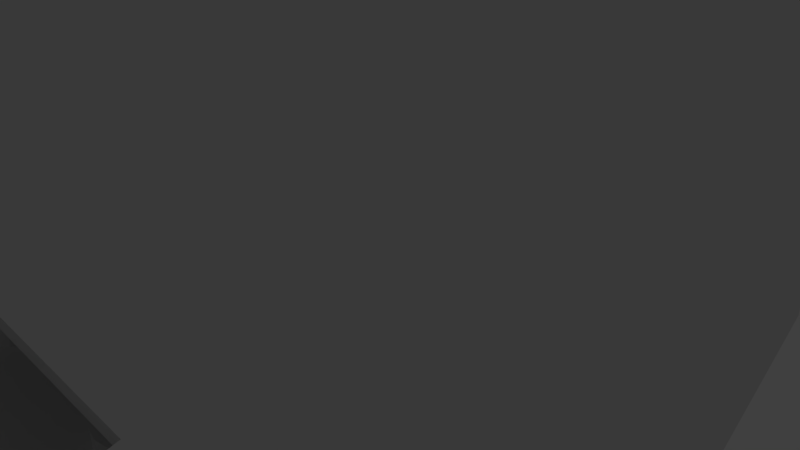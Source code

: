 # Source: body.blend  (saved by Blender 2.79.0; exported with 4.5.12 LTS)
import bpy
from mathutils import Matrix  # noqa: F401  (used for matrix-valued properties, if any)

bpy.ops.wm.read_factory_settings(use_empty=True)
scene = bpy.context.scene
scene.name = 'Scene'

# ---- collections
col_collection_1 = bpy.data.collections.new('Collection 1'); scene.collection.children.link(col_collection_1)
col_collection_1.hide_render = True
col_collection_1.hide_viewport = True
col_collection_2 = bpy.data.collections.new('Collection 2'); scene.collection.children.link(col_collection_2)
col_collection_4 = bpy.data.collections.new('Collection 4'); scene.collection.children.link(col_collection_4)
col_collection_4.hide_render = True
col_collection_4.hide_viewport = True
col_collection_5 = bpy.data.collections.new('Collection 5'); scene.collection.children.link(col_collection_5)
col_collection_5.hide_render = True
col_collection_5.hide_viewport = True
col_collection_11 = bpy.data.collections.new('Collection 11'); scene.collection.children.link(col_collection_11)
col_collection_11.hide_render = True
col_collection_11.hide_viewport = True
col_collection_12 = bpy.data.collections.new('Collection 12'); scene.collection.children.link(col_collection_12)
col_collection_12.hide_render = True
col_collection_12.hide_viewport = True

# ---- materials (node trees are filled in below, after node groups)
mat_material = bpy.data.materials.new('Material')
mat_material.alpha_threshold = 0.0
mat_material.use_transparent_shadow = False
mat_material.roughness = 0.5
mat_material.line_color = (0.0, 0.0, 0.0, 1.0)

# ---- material node trees

# ---- world
world_world = bpy.data.worlds.new('World'); scene.world = world_world
world_world.color = (0.05088, 0.05088, 0.05088)
world_world.use_sun_shadow = False
world_world.sun_shadow_jitter_overblur = 0.0
world_world.cycles.sampling_method = 'MANUAL'

# ---- cameras
cam_camera = bpy.data.cameras.new('Camera')
cam_camera.clip_end = 100.0
cam_camera.lens = 35.0
cam_camera.sensor_width = 32.0
cam_camera.sensor_height = 18.0
cam_camera.ortho_scale = 7.314
cam_camera.dof.focus_distance = 0.0
cam_camera.dof.aperture_fstop = 128.0

# ---- lights
light_lamp = bpy.data.lights.new('Lamp', 'POINT')
light_lamp.transmission_factor = 0.0
light_lamp.cutoff_distance = 30.0
light_lamp.energy = 100.0
light_lamp.shadow_buffer_clip_start = 1.001
light_lamp.shadow_soft_size = 0.1
light_lamp.shadow_maximum_resolution = 0.006
light_lamp.use_absolute_resolution = True

# ---- meshes
me_cylinder_003 = bpy.data.meshes.new('Cylinder.003')
me_cylinder_003.from_pydata([(4.6, -2.9, -0.3), (4.6, -3.0, -0.3), (4.677, -2.915, -0.3), (4.638, -3.008, -0.3), (4.741, -2.959, -0.3), (4.671, -3.029, -0.3), (4.785, -3.023, -0.3), (4.692, -3.062, -0.3), (4.8, -3.1, -0.3), (4.7, -3.1, -0.3), (4.785, -3.177, -0.3), (4.692, -3.138, -0.3), (4.741, -3.241, -0.3), (4.671, -3.171, -0.3), (4.677, -3.285, -0.3), (4.638, -3.192, -0.3), (4.6, -3.3, -0.3), (4.6, -3.2, -0.3), (4.523, -3.285, -0.3), (4.562, -3.192, -0.3), (4.459, -3.241, -0.3), (4.529, -3.171, -0.3), (4.415, -3.177, -0.3), (4.508, -3.138, -0.3), (4.4, -3.1, -0.3), (4.5, -3.1, -0.3), (4.415, -3.023, -0.3), (4.508, -3.062, -0.3), (4.459, -2.959, -0.3), (4.529, -3.029, -0.3), (4.523, -2.915, -0.3), (4.562, -3.008, -0.3), (4.6, -3.0, 0.7), (4.638, -3.008, 0.7), (4.671, -3.029, 0.7), (4.692, -3.062, 0.7), (4.7, -3.1, 0.7), (4.692, -3.138, 0.7), (4.671, -3.171, 0.7), (4.638, -3.192, 0.7), (4.6, -3.2, 0.7), (4.562, -3.192, 0.7), (4.529, -3.171, 0.7), (4.508, -3.138, 0.7), (4.5, -3.1, 0.7), (4.508, -3.062, 0.7), (4.529, -3.029, 0.7), (4.562, -3.008, 0.7), (4.6, -2.9, -0.8), (4.677, -2.915, -0.8), (4.741, -2.959, -0.8), (4.785, -3.023, -0.8), (4.8, -3.1, -0.8), (4.785, -3.177, -0.8), (4.741, -3.241, -0.8), (4.677, -3.285, -0.8), (4.6, -3.3, -0.8), (4.523, -3.285, -0.8), (4.459, -3.241, -0.8), (4.415, -3.177, -0.8), (4.4, -3.1, -0.8), (4.415, -3.023, -0.8), (4.459, -2.959, -0.8), (4.523, -2.915, -0.8), (-4.6, -2.9, -0.3), (-4.6, -3.0, -0.3), (-4.523, -2.915, -0.3), (-4.562, -3.008, -0.3), (-4.459, -2.959, -0.3), (-4.529, -3.029, -0.3), (-4.415, -3.023, -0.3), (-4.508, -3.062, -0.3), (-4.4, -3.1, -0.3), (-4.5, -3.1, -0.3), (-4.415, -3.177, -0.3), (-4.508, -3.138, -0.3), (-4.459, -3.241, -0.3), (-4.529, -3.171, -0.3), (-4.523, -3.285, -0.3), (-4.562, -3.192, -0.3), (-4.6, -3.3, -0.3), (-4.6, -3.2, -0.3), (-4.677, -3.285, -0.3), (-4.638, -3.192, -0.3), (-4.741, -3.241, -0.3), (-4.671, -3.171, -0.3), (-4.785, -3.177, -0.3), (-4.692, -3.138, -0.3), (-4.8, -3.1, -0.3), (-4.7, -3.1, -0.3), (-4.785, -3.023, -0.3), (-4.692, -3.062, -0.3), (-4.741, -2.959, -0.3), (-4.671, -3.029, -0.3), (-4.677, -2.915, -0.3), (-4.638, -3.008, -0.3), (-4.6, -3.0, 0.7), (-4.562, -3.008, 0.7), (-4.529, -3.029, 0.7), (-4.508, -3.062, 0.7), (-4.5, -3.1, 0.7), (-4.508, -3.138, 0.7), (-4.529, -3.171, 0.7), (-4.562, -3.192, 0.7), (-4.6, -3.2, 0.7), (-4.638, -3.192, 0.7), (-4.671, -3.171, 0.7), (-4.692, -3.138, 0.7), (-4.7, -3.1, 0.7), (-4.692, -3.062, 0.7), (-4.671, -3.029, 0.7), (-4.638, -3.008, 0.7), (-4.6, -2.9, -0.8), (-4.523, -2.915, -0.8), (-4.459, -2.959, -0.8), (-4.415, -3.023, -0.8), (-4.4, -3.1, -0.8), (-4.415, -3.177, -0.8), (-4.459, -3.241, -0.8), (-4.523, -3.285, -0.8), (-4.6, -3.3, -0.8), (-4.677, -3.285, -0.8), (-4.741, -3.241, -0.8), (-4.785, -3.177, -0.8), (-4.8, -3.1, -0.8), (-4.785, -3.023, -0.8), (-4.741, -2.959, -0.8), (-4.677, -2.915, -0.8)], [], [(0, 1, 3, 2), (2, 3, 5, 4), (4, 5, 7, 6), (6, 7, 9, 8), (8, 9, 11, 10), (10, 11, 13, 12), (12, 13, 15, 14), (14, 15, 17, 16), (16, 17, 19, 18), (18, 19, 21, 20), (20, 21, 23, 22), (22, 23, 25, 24), (24, 25, 27, 26), (26, 27, 29, 28), (29, 27, 45, 46), (28, 29, 31, 30), (30, 31, 1, 0), (4, 6, 51, 50), (33, 32, 47, 46, 45, 44, 43, 42, 41, 40, 39, 38, 37, 36, 35, 34), (5, 3, 33, 34), (15, 13, 38, 39), (25, 23, 43, 44), (11, 9, 36, 37), (21, 19, 41, 42), (31, 29, 46, 47), (7, 5, 34, 35), (17, 15, 39, 40), (3, 1, 32, 33), (27, 25, 44, 45), (13, 11, 37, 38), (23, 21, 42, 43), (1, 31, 47, 32), (9, 7, 35, 36), (19, 17, 40, 41), (48, 49, 50, 51, 52, 53, 54, 55, 56, 57, 58, 59, 60, 61, 62, 63), (14, 16, 56, 55), (0, 2, 49, 48), (24, 26, 61, 60), (10, 12, 54, 53), (20, 22, 59, 58), (30, 0, 48, 63), (6, 8, 52, 51), (16, 18, 57, 56), (26, 28, 62, 61), (2, 4, 50, 49), (12, 14, 55, 54), (22, 24, 60, 59), (8, 10, 53, 52), (18, 20, 58, 57), (28, 30, 63, 62), (64, 65, 67, 66), (66, 67, 69, 68), (68, 69, 71, 70), (70, 71, 73, 72), (72, 73, 75, 74), (74, 75, 77, 76), (76, 77, 79, 78), (78, 79, 81, 80), (80, 81, 83, 82), (82, 83, 85, 84), (84, 85, 87, 86), (86, 87, 89, 88), (88, 89, 91, 90), (90, 91, 93, 92), (93, 91, 109, 110), (92, 93, 95, 94), (94, 95, 65, 64), (68, 70, 115, 114), (97, 96, 111, 110, 109, 108, 107, 106, 105, 104, 103, 102, 101, 100, 99, 98), (69, 67, 97, 98), (79, 77, 102, 103), (89, 87, 107, 108), (75, 73, 100, 101), (85, 83, 105, 106), (95, 93, 110, 111), (71, 69, 98, 99), (81, 79, 103, 104), (67, 65, 96, 97), (91, 89, 108, 109), (77, 75, 101, 102), (87, 85, 106, 107), (65, 95, 111, 96), (73, 71, 99, 100), (83, 81, 104, 105), (112, 113, 114, 115, 116, 117, 118, 119, 120, 121, 122, 123, 124, 125, 126, 127), (78, 80, 120, 119), (64, 66, 113, 112), (88, 90, 125, 124), (74, 76, 118, 117), (84, 86, 123, 122), (94, 64, 112, 127), (70, 72, 116, 115), (80, 82, 121, 120), (90, 92, 126, 125), (66, 68, 114, 113), (76, 78, 119, 118), (86, 88, 124, 123), (72, 74, 117, 116), (82, 84, 122, 121), (92, 94, 127, 126)])
me_cylinder_003.use_remesh_preserve_volume = False
me_cylinder_003.use_remesh_preserve_attributes = False
me_cylinder_003.use_mirror_vertex_groups = False
me_cylinder_003.update()
me_cylinder_001 = bpy.data.meshes.new('Cylinder.001')
me_cylinder_001.from_pydata([(-2.4, 1.8, -0.4), (-2.4, 1.8, -0.05), (-2.209, 1.8, -0.4), (-2.209, 1.8, -0.05), (-2.1, 1.8, -0.4), (-2.1, 1.8, -0.05), (-2.1, 1.691, -0.4), (-2.1, 1.691, -0.05), (-2.1, 1.5, -0.4), (-2.1, 1.5, -0.05), (-2.1, 1.309, -0.4), (-2.1, 1.309, -0.05), (-2.1, 1.146, -0.4), (-2.1, 1.146, -0.05), (-2.209, 1.038, -0.4), (-2.209, 1.038, -0.05), (-2.4, 1.0, -0.4), (-2.4, 1.0, -0.05), (-2.591, 1.038, -0.4), (-2.591, 1.038, -0.05), (-2.754, 1.146, -0.4), (-2.754, 1.146, -0.05), (-2.862, 1.309, -0.4), (-2.862, 1.309, -0.05), (-2.9, 1.5, -0.4), (-2.9, 1.5, -0.05), (-2.862, 1.691, -0.4), (-2.862, 1.691, -0.05), (-2.754, 1.8, -0.4), (-2.754, 1.8, -0.05), (-2.591, 1.8, -0.4), (-2.591, 1.8, -0.05), (2.4, 2.0, -0.4), (2.4, 2.0, -0.05), (2.591, 1.962, -0.4), (2.591, 1.962, -0.05), (2.754, 1.854, -0.4), (2.754, 1.854, -0.05), (2.862, 1.691, -0.4), (2.862, 1.691, -0.05), (2.9, 1.5, -0.4), (2.9, 1.5, -0.05), (2.862, 1.309, -0.4), (2.862, 1.309, -0.05), (2.754, 1.2, -0.4), (2.754, 1.2, -0.05), (2.591, 1.2, -0.4), (2.591, 1.2, -0.05), (2.4, 1.2, -0.4), (2.4, 1.2, -0.05), (2.209, 1.2, -0.4), (2.209, 1.2, -0.05), (2.1, 1.2, -0.4), (2.1, 1.2, -0.05), (2.1, 1.309, -0.4), (2.1, 1.309, -0.05), (2.1, 1.5, -0.4), (2.1, 1.5, -0.05), (2.1, 1.691, -0.4), (2.1, 1.691, -0.05), (2.1, 1.854, -0.4), (2.1, 1.854, -0.05), (2.209, 1.962, -0.4), (2.209, 1.962, -0.05), (0.9, -3.2, -0.4), (0.9, -3.2, -0.05), (1.091, -3.238, -0.4), (1.091, -3.238, -0.05), (1.2, -3.346, -0.4), (1.2, -3.346, -0.05), (1.2, -3.509, -0.4), (1.2, -3.509, -0.05), (1.2, -3.7, -0.4), (1.2, -3.7, -0.05), (1.2, -3.891, -0.4), (1.2, -3.891, -0.05), (1.2, -4.054, -0.4), (1.2, -4.054, -0.05), (1.091, -4.162, -0.4), (1.091, -4.162, -0.05), (0.9, -4.2, -0.4), (0.9, -4.2, -0.05), (0.7087, -4.162, -0.4), (0.7087, -4.162, -0.05), (0.6, -4.054, -0.4), (0.6, -4.054, -0.05), (0.6, -3.891, -0.4), (0.6, -3.891, -0.05), (0.6, -3.7, -0.4), (0.6, -3.7, -0.05), (0.6, -3.509, -0.4), (0.6, -3.509, -0.05), (0.6, -3.346, -0.4), (0.6, -3.346, -0.05), (0.7087, -3.238, -0.4), (0.7087, -3.238, -0.05), (-1.9, -3.4, -0.4), (-1.9, -3.4, -0.05), (-1.709, -3.4, -0.4), (-1.709, -3.4, -0.05), (-1.546, -3.4, -0.4), (-1.546, -3.4, -0.05), (-1.438, -3.509, -0.4), (-1.438, -3.509, -0.05), (-1.4, -3.7, -0.4), (-1.4, -3.7, -0.05), (-1.438, -3.891, -0.4), (-1.438, -3.891, -0.05), (-1.546, -4.054, -0.4), (-1.546, -4.054, -0.05), (-1.709, -4.162, -0.4), (-1.709, -4.162, -0.05), (-1.9, -4.2, -0.4), (-1.9, -4.2, -0.05), (-2.091, -4.162, -0.4), (-2.091, -4.162, -0.05), (-2.2, -4.054, -0.4), (-2.2, -4.054, -0.05), (-2.2, -3.891, -0.4), (-2.2, -3.891, -0.05), (-2.2, -3.7, -0.4), (-2.2, -3.7, -0.05), (-2.2, -3.509, -0.4), (-2.2, -3.509, -0.05), (-2.2, -3.4, -0.4), (-2.2, -3.4, -0.05), (-2.091, -3.4, -0.4), (-2.091, -3.4, -0.05)], [], [(0, 1, 3, 2), (2, 3, 5, 4), (4, 5, 7, 6), (6, 7, 9, 8), (8, 9, 11, 10), (10, 11, 13, 12), (12, 13, 15, 14), (14, 15, 17, 16), (16, 17, 19, 18), (18, 19, 21, 20), (20, 21, 23, 22), (22, 23, 25, 24), (24, 25, 27, 26), (26, 27, 29, 28), (3, 1, 31, 29, 27, 25, 23, 21, 19, 17, 15, 13, 11, 9, 7, 5), (28, 29, 31, 30), (30, 31, 1, 0), (0, 2, 4, 6, 8, 10, 12, 14, 16, 18, 20, 22, 24, 26, 28, 30), (32, 33, 35, 34), (34, 35, 37, 36), (36, 37, 39, 38), (38, 39, 41, 40), (40, 41, 43, 42), (42, 43, 45, 44), (44, 45, 47, 46), (46, 47, 49, 48), (48, 49, 51, 50), (50, 51, 53, 52), (52, 53, 55, 54), (54, 55, 57, 56), (56, 57, 59, 58), (58, 59, 61, 60), (35, 33, 63, 61, 59, 57, 55, 53, 51, 49, 47, 45, 43, 41, 39, 37), (60, 61, 63, 62), (62, 63, 33, 32), (32, 34, 36, 38, 40, 42, 44, 46, 48, 50, 52, 54, 56, 58, 60, 62), (64, 65, 67, 66), (66, 67, 69, 68), (68, 69, 71, 70), (70, 71, 73, 72), (72, 73, 75, 74), (74, 75, 77, 76), (76, 77, 79, 78), (78, 79, 81, 80), (80, 81, 83, 82), (82, 83, 85, 84), (84, 85, 87, 86), (86, 87, 89, 88), (88, 89, 91, 90), (90, 91, 93, 92), (67, 65, 95, 93, 91, 89, 87, 85, 83, 81, 79, 77, 75, 73, 71, 69), (92, 93, 95, 94), (94, 95, 65, 64), (64, 66, 68, 70, 72, 74, 76, 78, 80, 82, 84, 86, 88, 90, 92, 94), (96, 97, 99, 98), (98, 99, 101, 100), (100, 101, 103, 102), (102, 103, 105, 104), (104, 105, 107, 106), (106, 107, 109, 108), (108, 109, 111, 110), (110, 111, 113, 112), (112, 113, 115, 114), (114, 115, 117, 116), (116, 117, 119, 118), (118, 119, 121, 120), (120, 121, 123, 122), (122, 123, 125, 124), (99, 97, 127, 125, 123, 121, 119, 117, 115, 113, 111, 109, 107, 105, 103, 101), (124, 125, 127, 126), (126, 127, 97, 96), (96, 98, 100, 102, 104, 106, 108, 110, 112, 114, 116, 118, 120, 122, 124, 126)])
me_cylinder_001.use_remesh_preserve_volume = False
me_cylinder_001.use_remesh_preserve_attributes = False
me_cylinder_001.use_mirror_vertex_groups = False
me_cylinder_001.update()
me_cylinder = bpy.data.meshes.new('Cylinder')
me_cylinder.from_pydata([(4.7, -0.05, 3.1), (4.7, -0.5, 3.1), (4.853, -0.05, 3.07), (4.853, -0.5, 3.07), (4.983, -0.05, 2.983), (4.983, -0.5, 2.983), (5.07, -0.05, 2.853), (5.07, -0.5, 2.853), (5.1, -0.05, 2.7), (5.1, -0.5, 2.7), (5.07, -0.05, 2.547), (5.07, -0.5, 2.547), (4.983, -0.05, 2.417), (4.983, -0.5, 2.417), (4.853, -0.05, 2.33), (4.853, -0.5, 2.33), (4.7, -0.05, 2.3), (4.7, -0.5, 2.3), (4.547, -0.05, 2.33), (4.547, -0.5, 2.33), (4.417, -0.05, 2.417), (4.417, -0.5, 2.417), (4.33, -0.05, 2.547), (4.33, -0.5, 2.547), (4.3, -0.05, 2.7), (4.3, -0.5, 2.7), (4.33, -0.05, 2.853), (4.33, -0.5, 2.853), (4.417, -0.05, 2.983), (4.417, -0.5, 2.983), (4.547, -0.05, 3.07), (4.547, -0.5, 3.07), (-4.853, -0.5, 3.07), (-4.853, -0.05, 3.07), (-4.983, -0.5, 2.983), (-4.983, -0.05, 2.983), (-5.07, -0.5, 2.853), (-5.07, -0.05, 2.853), (-5.1, -0.5, 2.7), (-5.1, -0.05, 2.7), (-5.07, -0.5, 2.547), (-5.07, -0.05, 2.547), (-4.983, -0.5, 2.417), (-4.983, -0.05, 2.417), (-4.853, -0.5, 2.33), (-4.853, -0.05, 2.33), (-4.7, -0.5, 2.3), (-4.7, -0.05, 2.3), (-4.547, -0.5, 2.33), (-4.547, -0.05, 2.33), (-4.417, -0.5, 2.417), (-4.417, -0.05, 2.417), (-4.33, -0.5, 2.547), (-4.33, -0.05, 2.547), (-4.3, -0.5, 2.7), (-4.3, -0.05, 2.7), (-4.33, -0.5, 2.853), (-4.33, -0.05, 2.853), (-4.417, -0.5, 2.983), (-4.417, -0.05, 2.983), (-4.547, -0.5, 3.07), (-4.547, -0.05, 3.07), (-4.7, -0.5, 3.1), (-4.7, -0.05, 3.1), (-4.7, -0.05, -2.3), (-4.7, -0.5, -2.3), (-4.547, -0.05, -2.33), (-4.547, -0.5, -2.33), (-4.417, -0.05, -2.417), (-4.417, -0.5, -2.417), (-4.33, -0.05, -2.547), (-4.33, -0.5, -2.547), (-4.3, -0.05, -2.7), (-4.3, -0.5, -2.7), (-4.33, -0.05, -2.853), (-4.33, -0.5, -2.853), (-4.417, -0.05, -2.983), (-4.417, -0.5, -2.983), (-4.547, -0.05, -3.07), (-4.547, -0.5, -3.07), (-4.7, -0.05, -3.1), (-4.7, -0.5, -3.1), (-4.853, -0.05, -3.07), (-4.853, -0.5, -3.07), (-4.983, -0.05, -2.983), (-4.983, -0.5, -2.983), (-5.07, -0.05, -2.853), (-5.07, -0.5, -2.853), (-5.1, -0.05, -2.7), (-5.1, -0.5, -2.7), (-5.07, -0.05, -2.547), (-5.07, -0.5, -2.547), (-4.983, -0.05, -2.417), (-4.983, -0.5, -2.417), (-4.853, -0.05, -2.33), (-4.853, -0.5, -2.33), (4.547, -0.5, -2.33), (4.547, -0.05, -2.33), (4.417, -0.5, -2.417), (4.417, -0.05, -2.417), (4.33, -0.5, -2.547), (4.33, -0.05, -2.547), (4.3, -0.5, -2.7), (4.3, -0.05, -2.7), (4.33, -0.5, -2.853), (4.33, -0.05, -2.853), (4.417, -0.5, -2.983), (4.417, -0.05, -2.983), (4.547, -0.5, -3.07), (4.547, -0.05, -3.07), (4.7, -0.5, -3.1), (4.7, -0.05, -3.1), (4.853, -0.5, -3.07), (4.853, -0.05, -3.07), (4.983, -0.5, -2.983), (4.983, -0.05, -2.983), (5.07, -0.5, -2.853), (5.07, -0.05, -2.853), (5.1, -0.5, -2.7), (5.1, -0.05, -2.7), (5.07, -0.5, -2.547), (5.07, -0.05, -2.547), (4.983, -0.5, -2.417), (4.983, -0.05, -2.417), (4.853, -0.5, -2.33), (4.853, -0.05, -2.33), (4.7, -0.5, -2.3), (4.7, -0.05, -2.3)], [], [(28, 29, 31, 30), (2, 3, 5, 4), (4, 5, 7, 6), (6, 7, 9, 8), (8, 9, 11, 10), (10, 11, 13, 12), (12, 13, 15, 14), (14, 15, 17, 16), (16, 17, 19, 18), (18, 19, 21, 20), (20, 21, 23, 22), (22, 23, 25, 24), (24, 25, 27, 26), (26, 27, 29, 28), (3, 1, 31, 29, 27, 25, 23, 21, 19, 17, 15, 13, 11, 9, 7, 5), (30, 31, 1, 0), (0, 1, 3, 2), (0, 2, 4, 6, 8, 10, 12, 14, 16, 18, 20, 22, 24, 26, 28, 30), (33, 32, 62, 63), (37, 36, 34, 35), (39, 38, 36, 37), (41, 40, 38, 39), (43, 42, 40, 41), (45, 44, 42, 43), (47, 46, 44, 45), (49, 48, 46, 47), (51, 50, 48, 49), (53, 52, 50, 51), (55, 54, 52, 53), (57, 56, 54, 55), (59, 58, 56, 57), (61, 60, 58, 59), (60, 62, 32, 34, 36, 38, 40, 42, 44, 46, 48, 50, 52, 54, 56, 58), (63, 62, 60, 61), (35, 34, 32, 33), (63, 61, 59, 57, 55, 53, 51, 49, 47, 45, 43, 41, 39, 37, 35, 33), (64, 65, 67, 66), (66, 67, 69, 68), (68, 69, 71, 70), (70, 71, 73, 72), (72, 73, 75, 74), (74, 75, 77, 76), (76, 77, 79, 78), (78, 79, 81, 80), (80, 81, 83, 82), (82, 83, 85, 84), (84, 85, 87, 86), (86, 87, 89, 88), (88, 89, 91, 90), (90, 91, 93, 92), (67, 65, 95, 93, 91, 89, 87, 85, 83, 81, 79, 77, 75, 73, 71, 69), (92, 93, 95, 94), (94, 95, 65, 64), (64, 66, 68, 70, 72, 74, 76, 78, 80, 82, 84, 86, 88, 90, 92, 94), (97, 96, 126, 127), (101, 100, 98, 99), (103, 102, 100, 101), (105, 104, 102, 103), (107, 106, 104, 105), (109, 108, 106, 107), (111, 110, 108, 109), (113, 112, 110, 111), (115, 114, 112, 113), (117, 116, 114, 115), (119, 118, 116, 117), (121, 120, 118, 119), (123, 122, 120, 121), (125, 124, 122, 123), (124, 126, 96, 98, 100, 102, 104, 106, 108, 110, 112, 114, 116, 118, 120, 122), (127, 126, 124, 125), (99, 98, 96, 97), (127, 125, 123, 121, 119, 117, 115, 113, 111, 109, 107, 105, 103, 101, 99, 97)])
me_cylinder.use_remesh_preserve_volume = False
me_cylinder.use_remesh_preserve_attributes = False
me_cylinder.use_mirror_vertex_groups = False
me_cylinder.update()
me_cube_001 = bpy.data.meshes.new('Cube.001')
me_cube_001.from_pydata([(-2.7, -3.7, 0.0), (-2.7, -3.7, 3.0), (-2.7, 3.0, 0.0), (-2.7, 3.0, 3.0), (2.7, -3.7, 0.0), (2.7, -3.7, 3.0), (2.7, 3.0, 0.0), (2.7, 3.0, 3.0), (-2.3, -3.7, 0.0), (1.3, -3.7, 0.0), (1.3, -3.7, 3.0), (-2.3, -3.7, 3.0), (-2.1, -3.9, 0.0), (1.1, -3.9, 0.0), (1.1, -3.9, 3.0), (-2.1, -3.9, 3.0), (-1.9, -3.6, -0.9), (-1.9, -3.6, 0.1), (-1.862, -3.608, -0.9), (-1.862, -3.608, 0.1), (-1.829, -3.629, -0.9), (-1.829, -3.629, 0.1), (-1.808, -3.662, -0.9), (-1.808, -3.662, 0.1), (-1.8, -3.7, -0.9), (-1.8, -3.7, 0.1), (-1.808, -3.738, -0.9), (-1.808, -3.738, 0.1), (-1.829, -3.771, -0.9), (-1.829, -3.771, 0.1), (-1.862, -3.792, -0.9), (-1.862, -3.792, 0.1), (-1.9, -3.8, -0.9), (-1.9, -3.8, 0.1), (-1.938, -3.792, -0.9), (-1.938, -3.792, 0.1), (-1.971, -3.771, -0.9), (-1.971, -3.771, 0.1), (-1.992, -3.738, -0.9), (-1.992, -3.738, 0.1), (-2.0, -3.7, -0.9), (-2.0, -3.7, 0.1), (-1.992, -3.662, -0.9), (-1.992, -3.662, 0.1), (-1.971, -3.629, -0.9), (-1.971, -3.629, 0.1), (-1.938, -3.608, -0.9), (-1.938, -3.608, 0.1), (0.9, -3.6, -0.9), (0.9, -3.6, 0.1), (0.9383, -3.608, -0.9), (0.9383, -3.608, 0.1), (0.9707, -3.629, -0.9), (0.9707, -3.629, 0.1), (0.9924, -3.662, -0.9), (0.9924, -3.662, 0.1), (1.0, -3.7, -0.9), (1.0, -3.7, 0.1), (0.9924, -3.738, -0.9), (0.9924, -3.738, 0.1), (0.9707, -3.771, -0.9), (0.9707, -3.771, 0.1), (0.9383, -3.792, -0.9), (0.9383, -3.792, 0.1), (0.9, -3.8, -0.9), (0.9, -3.8, 0.1), (0.8617, -3.792, -0.9), (0.8617, -3.792, 0.1), (0.8293, -3.771, -0.9), (0.8293, -3.771, 0.1), (0.8076, -3.738, -0.9), (0.8076, -3.738, 0.1), (0.8, -3.7, -0.9), (0.8, -3.7, 0.1), (0.8076, -3.662, -0.9), (0.8076, -3.662, 0.1), (0.8293, -3.629, -0.9), (0.8293, -3.629, 0.1), (0.8617, -3.608, -0.9), (0.8617, -3.608, 0.1), (-2.4, 1.6, -0.9), (-2.4, 1.6, 0.1), (-2.362, 1.592, -0.9), (-2.362, 1.592, 0.1), (-2.329, 1.571, -0.9), (-2.329, 1.571, 0.1), (-2.308, 1.538, -0.9), (-2.308, 1.538, 0.1), (-2.3, 1.5, -0.9), (-2.3, 1.5, 0.1), (-2.308, 1.462, -0.9), (-2.308, 1.462, 0.1), (-2.329, 1.429, -0.9), (-2.329, 1.429, 0.1), (-2.362, 1.408, -0.9), (-2.362, 1.408, 0.1), (-2.4, 1.4, -0.9), (-2.4, 1.4, 0.1), (-2.438, 1.408, -0.9), (-2.438, 1.408, 0.1), (-2.471, 1.429, -0.9), (-2.471, 1.429, 0.1), (-2.492, 1.462, -0.9), (-2.492, 1.462, 0.1), (-2.5, 1.5, -0.9), (-2.5, 1.5, 0.1), (-2.492, 1.538, -0.9), (-2.492, 1.538, 0.1), (-2.471, 1.571, -0.9), (-2.471, 1.571, 0.1), (-2.438, 1.592, -0.9), (-2.438, 1.592, 0.1), (2.4, 1.6, -0.9), (2.4, 1.6, 0.1), (2.438, 1.592, -0.9), (2.438, 1.592, 0.1), (2.471, 1.571, -0.9), (2.471, 1.571, 0.1), (2.492, 1.538, -0.9), (2.492, 1.538, 0.1), (2.5, 1.5, -0.9), (2.5, 1.5, 0.1), (2.492, 1.462, -0.9), (2.492, 1.462, 0.1), (2.471, 1.429, -0.9), (2.471, 1.429, 0.1), (2.438, 1.408, -0.9), (2.438, 1.408, 0.1), (2.4, 1.4, -0.9), (2.4, 1.4, 0.1), (2.362, 1.408, -0.9), (2.362, 1.408, 0.1), (2.329, 1.429, -0.9), (2.329, 1.429, 0.1), (2.308, 1.462, -0.9), (2.308, 1.462, 0.1), (2.3, 1.5, -0.9), (2.3, 1.5, 0.1), (2.308, 1.538, -0.9), (2.308, 1.538, 0.1), (2.329, 1.571, -0.9), (2.329, 1.571, 0.1), (2.362, 1.592, -0.9), (2.362, 1.592, 0.1), (0.45, 2.9, 0.1), (0.45, 2.9, 1.3), (0.45, 3.9, 0.1), (0.45, 3.9, 1.3), (1.75, 2.9, 0.1), (1.75, 2.9, 1.3), (1.75, 3.9, 0.1), (1.75, 3.9, 1.3), (-2.35, 2.9, 0.1), (-2.35, 2.9, 1.3), (-2.35, 3.9, 0.1), (-2.35, 3.9, 1.3), (-1.35, 2.9, 0.1), (-1.35, 2.9, 1.3), (-1.35, 3.9, 0.1), (-1.35, 3.9, 1.3), (-0.6, -0.3, 2.9), (-0.6, -0.3, 3.7), (-0.6, 0.7, 2.9), (-0.6, 0.7, 3.7), (0.4, -0.3, 2.9), (0.4, -0.3, 3.7), (0.4, 0.7, 2.9), (0.4, 0.7, 3.7), (-1.1, 0.3, 2.9), (-1.1, 0.3, 3.9), (-1.062, 0.2924, 2.9), (-1.062, 0.2924, 3.9), (-1.029, 0.2707, 2.9), (-1.029, 0.2707, 3.9), (-1.008, 0.2383, 2.9), (-1.008, 0.2383, 3.9), (-1.0, 0.2, 2.9), (-1.0, 0.2, 3.9), (-1.008, 0.1617, 2.9), (-1.008, 0.1617, 3.9), (-1.029, 0.1293, 2.9), (-1.029, 0.1293, 3.9), (-1.062, 0.1076, 2.9), (-1.062, 0.1076, 3.9), (-1.1, 0.1, 2.9), (-1.1, 0.1, 3.9), (-1.138, 0.1076, 2.9), (-1.138, 0.1076, 3.9), (-1.171, 0.1293, 2.9), (-1.171, 0.1293, 3.9), (-1.192, 0.1617, 2.9), (-1.192, 0.1617, 3.9), (-1.2, 0.2, 2.9), (-1.2, 0.2, 3.9), (-1.192, 0.2383, 2.9), (-1.192, 0.2383, 3.9), (-1.171, 0.2707, 2.9), (-1.171, 0.2707, 3.9), (-1.138, 0.2924, 2.9), (-1.138, 0.2924, 3.9), (0.9, 0.3, 2.9), (0.9, 0.3, 3.9), (0.9383, 0.2924, 2.9), (0.9383, 0.2924, 3.9), (0.9707, 0.2707, 2.9), (0.9707, 0.2707, 3.9), (0.9924, 0.2383, 2.9), (0.9924, 0.2383, 3.9), (1.0, 0.2, 2.9), (1.0, 0.2, 3.9), (0.9924, 0.1617, 2.9), (0.9924, 0.1617, 3.9), (0.9707, 0.1293, 2.9), (0.9707, 0.1293, 3.9), (0.9383, 0.1076, 2.9), (0.9383, 0.1076, 3.9), (0.9, 0.1, 2.9), (0.9, 0.1, 3.9), (0.8617, 0.1076, 2.9), (0.8617, 0.1076, 3.9), (0.8293, 0.1293, 2.9), (0.8293, 0.1293, 3.9), (0.8076, 0.1617, 2.9), (0.8076, 0.1617, 3.9), (0.8, 0.2, 2.9), (0.8, 0.2, 3.9), (0.8076, 0.2383, 2.9), (0.8076, 0.2383, 3.9), (0.8293, 0.2707, 2.9), (0.8293, 0.2707, 3.9), (0.8617, 0.2924, 2.9), (0.8617, 0.2924, 3.9), (3.4, 2.2, 4.0), (3.4, 2.2, 1.0), (-3.4, 2.2, 1.0), (-3.4, 2.2, 4.0), (-3.132, 2.147, 1.0), (-3.132, 2.147, 4.0), (-2.905, 1.995, 1.0), (-2.905, 1.995, 4.0), (-2.753, 1.768, 1.0), (-2.753, 1.768, 4.0), (-2.7, 1.5, 1.0), (-2.7, 1.5, 4.0), (-2.753, 1.232, 1.0), (-2.753, 1.232, 4.0), (-2.905, 1.005, 1.0), (-2.905, 1.005, 4.0), (-3.132, 0.8533, 1.0), (-3.132, 0.8533, 4.0), (-3.4, 0.8, 1.0), (-3.4, 0.8, 4.0), (-3.668, 0.8533, 1.0), (-3.668, 0.8533, 4.0), (-3.895, 1.005, 1.0), (-3.895, 1.005, 4.0), (-4.047, 1.232, 1.0), (-4.047, 1.232, 4.0), (-4.1, 1.5, 1.0), (-4.1, 1.5, 4.0), (-4.047, 1.768, 1.0), (-4.047, 1.768, 4.0), (-3.895, 1.995, 1.0), (-3.895, 1.995, 4.0), (-3.668, 2.147, 1.0), (-3.668, 2.147, 4.0), (3.668, 2.147, 1.0), (3.668, 2.147, 4.0), (3.895, 1.995, 1.0), (3.895, 1.995, 4.0), (4.047, 1.768, 1.0), (4.047, 1.768, 4.0), (4.1, 1.5, 1.0), (4.1, 1.5, 4.0), (4.047, 1.232, 1.0), (4.047, 1.232, 4.0), (3.895, 1.005, 1.0), (3.895, 1.005, 4.0), (3.668, 0.8533, 1.0), (3.668, 0.8533, 4.0), (3.4, 0.8, 1.0), (3.4, 0.8, 4.0), (3.132, 0.8533, 1.0), (3.132, 0.8533, 4.0), (2.905, 1.005, 1.0), (2.905, 1.005, 4.0), (2.753, 1.232, 1.0), (2.753, 1.232, 4.0), (2.7, 1.5, 1.0), (2.7, 1.5, 4.0), (2.753, 1.768, 1.0), (2.753, 1.768, 4.0), (2.905, 1.995, 1.0), (2.905, 1.995, 4.0), (3.132, 2.147, 1.0), (3.132, 2.147, 4.0)], [], [(0, 1, 3, 2), (2, 3, 7, 6), (6, 7, 5, 4), (8, 11, 1, 0), (2, 6, 4, 9, 8, 0), (7, 3, 1, 11, 10, 5), (4, 5, 10, 9), (10, 11, 15, 14), (13, 14, 15, 12), (8, 9, 13, 12), (9, 10, 14, 13), (11, 8, 12, 15), (16, 17, 19, 18), (18, 19, 21, 20), (20, 21, 23, 22), (22, 23, 25, 24), (24, 25, 27, 26), (26, 27, 29, 28), (28, 29, 31, 30), (30, 31, 33, 32), (32, 33, 35, 34), (34, 35, 37, 36), (36, 37, 39, 38), (38, 39, 41, 40), (40, 41, 43, 42), (42, 43, 45, 44), (19, 17, 47, 45, 43, 41, 39, 37, 35, 33, 31, 29, 27, 25, 23, 21), (44, 45, 47, 46), (46, 47, 17, 16), (16, 18, 20, 22, 24, 26, 28, 30, 32, 34, 36, 38, 40, 42, 44, 46), (48, 49, 51, 50), (50, 51, 53, 52), (52, 53, 55, 54), (54, 55, 57, 56), (56, 57, 59, 58), (58, 59, 61, 60), (60, 61, 63, 62), (62, 63, 65, 64), (64, 65, 67, 66), (66, 67, 69, 68), (68, 69, 71, 70), (70, 71, 73, 72), (72, 73, 75, 74), (74, 75, 77, 76), (51, 49, 79, 77, 75, 73, 71, 69, 67, 65, 63, 61, 59, 57, 55, 53), (76, 77, 79, 78), (78, 79, 49, 48), (48, 50, 52, 54, 56, 58, 60, 62, 64, 66, 68, 70, 72, 74, 76, 78), (80, 81, 83, 82), (82, 83, 85, 84), (84, 85, 87, 86), (86, 87, 89, 88), (88, 89, 91, 90), (90, 91, 93, 92), (92, 93, 95, 94), (94, 95, 97, 96), (96, 97, 99, 98), (98, 99, 101, 100), (100, 101, 103, 102), (102, 103, 105, 104), (104, 105, 107, 106), (106, 107, 109, 108), (83, 81, 111, 109, 107, 105, 103, 101, 99, 97, 95, 93, 91, 89, 87, 85), (108, 109, 111, 110), (110, 111, 81, 80), (80, 82, 84, 86, 88, 90, 92, 94, 96, 98, 100, 102, 104, 106, 108, 110), (112, 113, 115, 114), (114, 115, 117, 116), (116, 117, 119, 118), (118, 119, 121, 120), (120, 121, 123, 122), (122, 123, 125, 124), (124, 125, 127, 126), (126, 127, 129, 128), (128, 129, 131, 130), (130, 131, 133, 132), (132, 133, 135, 134), (134, 135, 137, 136), (136, 137, 139, 138), (138, 139, 141, 140), (115, 113, 143, 141, 139, 137, 135, 133, 131, 129, 127, 125, 123, 121, 119, 117), (140, 141, 143, 142), (142, 143, 113, 112), (112, 114, 116, 118, 120, 122, 124, 126, 128, 130, 132, 134, 136, 138, 140, 142), (144, 145, 147, 146), (146, 147, 151, 150), (150, 151, 149, 148), (148, 149, 145, 144), (146, 150, 148, 144), (151, 147, 145, 149), (152, 153, 155, 154), (154, 155, 159, 158), (158, 159, 157, 156), (156, 157, 153, 152), (154, 158, 156, 152), (159, 155, 153, 157), (160, 161, 163, 162), (162, 163, 167, 166), (166, 167, 165, 164), (164, 165, 161, 160), (162, 166, 164, 160), (167, 163, 161, 165), (168, 169, 171, 170), (170, 171, 173, 172), (172, 173, 175, 174), (174, 175, 177, 176), (176, 177, 179, 178), (178, 179, 181, 180), (180, 181, 183, 182), (182, 183, 185, 184), (184, 185, 187, 186), (186, 187, 189, 188), (188, 189, 191, 190), (190, 191, 193, 192), (192, 193, 195, 194), (194, 195, 197, 196), (171, 169, 199, 197, 195, 193, 191, 189, 187, 185, 183, 181, 179, 177, 175, 173), (196, 197, 199, 198), (198, 199, 169, 168), (168, 170, 172, 174, 176, 178, 180, 182, 184, 186, 188, 190, 192, 194, 196, 198), (200, 201, 203, 202), (202, 203, 205, 204), (204, 205, 207, 206), (206, 207, 209, 208), (208, 209, 211, 210), (210, 211, 213, 212), (212, 213, 215, 214), (214, 215, 217, 216), (216, 217, 219, 218), (218, 219, 221, 220), (220, 221, 223, 222), (222, 223, 225, 224), (224, 225, 227, 226), (226, 227, 229, 228), (203, 201, 231, 229, 227, 225, 223, 221, 219, 217, 215, 213, 211, 209, 207, 205), (228, 229, 231, 230), (230, 231, 201, 200), (200, 202, 204, 206, 208, 210, 212, 214, 216, 218, 220, 222, 224, 226, 228, 230), (267, 232, 295, 293, 291, 289, 287, 285, 283, 281, 279, 277, 275, 273, 271, 269), (234, 235, 237, 236), (290, 291, 293, 292), (236, 237, 239, 238), (288, 289, 291, 290), (238, 239, 241, 240), (286, 287, 289, 288), (240, 241, 243, 242), (284, 285, 287, 286), (242, 243, 245, 244), (282, 283, 285, 284), (244, 245, 247, 246), (280, 281, 283, 282), (246, 247, 249, 248), (278, 279, 281, 280), (248, 249, 251, 250), (276, 277, 279, 278), (250, 251, 253, 252), (274, 275, 277, 276), (252, 253, 255, 254), (272, 273, 275, 274), (254, 255, 257, 256), (270, 271, 273, 272), (256, 257, 259, 258), (233, 266, 268, 270, 272, 274, 276, 278, 280, 282, 284, 286, 288, 290, 292, 294), (268, 269, 271, 270), (258, 259, 261, 260), (294, 295, 232, 233), (266, 267, 269, 268), (260, 261, 263, 262), (237, 235, 265, 263, 261, 259, 257, 255, 253, 251, 249, 247, 245, 243, 241, 239), (233, 232, 267, 266), (262, 263, 265, 264), (292, 293, 295, 294), (264, 265, 235, 234), (234, 236, 238, 240, 242, 244, 246, 248, 250, 252, 254, 256, 258, 260, 262, 264)])
me_cube_001.use_remesh_preserve_volume = False
me_cube_001.use_remesh_preserve_attributes = False
me_cube_001.use_mirror_vertex_groups = False
me_cube_001.update()
me_cube_005 = bpy.data.meshes.new('Cube.005')
me_cube_005.from_pydata([(-5.4, -10.9, -0.3), (-4.0, 3.2, -0.3), (5.4, -10.9, -0.3), (4.0, 3.2, -0.3), (-5.4, -3.75, -0.3), (5.4, -3.75, -0.3), (-4.0, 3.2, 0.7), (4.0, 3.2, 0.7), (5.4, -10.9, 0.7), (-5.4, -10.9, 0.7), (-5.4, -3.75, 0.7), (5.4, -3.75, 0.7), (-5.6, -11.1, -0.5), (-4.167, 3.405, -0.4924), (5.6, -11.1, -0.5), (4.167, 3.405, -0.4924), (-5.606, -3.73, -0.4944), (5.606, -3.73, -0.4944), (-4.164, 3.4, 0.7), (4.164, 3.4, 0.7), (5.6, -11.1, 0.7), (-5.6, -11.1, 0.7), (-5.6, -3.73, 0.7), (5.6, -3.73, 0.7), (4.6, -2.5, -0.4), (4.6, -2.5, 0.0), (4.83, -2.546, -0.4), (4.83, -2.546, 0.0), (5.024, -2.676, -0.4), (5.024, -2.676, 0.0), (5.154, -2.87, -0.4), (5.154, -2.87, 0.0), (5.2, -3.1, -0.4), (5.2, -3.1, 0.0), (5.154, -3.33, -0.4), (5.154, -3.33, 0.0), (5.024, -3.524, -0.4), (5.024, -3.524, 0.0), (4.83, -3.654, -0.4), (4.83, -3.654, 0.0), (4.6, -3.7, -0.4), (4.6, -3.7, 0.0), (4.37, -3.654, -0.4), (4.37, -3.654, 0.0), (4.176, -3.524, -0.4), (4.176, -3.524, 0.0), (4.046, -3.33, -0.4), (4.046, -3.33, 0.0), (4.0, -3.1, -0.4), (4.0, -3.1, 0.0), (4.046, -2.87, -0.4), (4.046, -2.87, 0.0), (4.176, -2.676, -0.4), (4.176, -2.676, 0.0), (4.37, -2.546, -0.4), (4.37, -2.546, 0.0), (-4.6, -2.5, -0.4), (-4.6, -2.5, 0.0), (-4.37, -2.546, -0.4), (-4.37, -2.546, 0.0), (-4.176, -2.676, -0.4), (-4.176, -2.676, 0.0), (-4.046, -2.87, -0.4), (-4.046, -2.87, 0.0), (-4.0, -3.1, -0.4), (-4.0, -3.1, 0.0), (-4.046, -3.33, -0.4), (-4.046, -3.33, 0.0), (-4.176, -3.524, -0.4), (-4.176, -3.524, 0.0), (-4.37, -3.654, -0.4), (-4.37, -3.654, 0.0), (-4.6, -3.7, -0.4), (-4.6, -3.7, 0.0), (-4.83, -3.654, -0.4), (-4.83, -3.654, 0.0), (-5.024, -3.524, -0.4), (-5.024, -3.524, 0.0), (-5.154, -3.33, -0.4), (-5.154, -3.33, 0.0), (-5.2, -3.1, -0.4), (-5.2, -3.1, 0.0), (-5.154, -2.87, -0.4), (-5.154, -2.87, 0.0), (-5.024, -2.676, -0.4), (-5.024, -2.676, 0.0), (-4.83, -2.546, -0.4), (-4.83, -2.546, 0.0), (-5.35, -11.0, -0.4), (-5.35, -11.0, 0.6), (-5.35, -10.4, -0.4), (-5.35, -10.4, 0.6), (-4.35, -11.0, -0.4), (-4.35, -11.0, 0.6), (-4.35, -10.4, -0.4), (-4.35, -10.4, 0.6), (-5.35, -10.85, -0.4), (-5.35, -10.85, 0.6), (-4.35, -10.85, -0.4), (-4.35, -10.85, 0.6), (-5.35, -10.4, 1.0), (-4.35, -10.4, 1.0), (-5.35, -10.8, 1.0), (-4.35, -10.8, 1.0), (4.35, -11.0, -0.4), (4.35, -11.0, 0.6), (4.35, -10.4, -0.4), (4.35, -10.4, 0.6), (5.35, -11.0, -0.4), (5.35, -11.0, 0.6), (5.35, -10.4, -0.4), (5.35, -10.4, 0.6), (4.35, -10.85, -0.4), (4.35, -10.85, 0.6), (5.35, -10.85, -0.4), (5.35, -10.85, 0.6), (4.35, -10.4, 1.0), (5.35, -10.4, 1.0), (4.35, -10.8, 1.0), (5.35, -10.8, 1.0), (3.95, 3.305, -0.4), (3.95, 3.305, 0.6), (3.95, 2.705, -0.4), (3.95, 2.705, 0.6), (2.95, 3.305, -0.4), (2.95, 3.305, 0.6), (2.95, 2.705, -0.4), (2.95, 2.705, 0.6), (3.95, 3.155, -0.4), (3.95, 3.155, 0.6), (2.95, 3.155, -0.4), (2.95, 3.155, 0.6), (3.95, 2.705, 1.0), (2.95, 2.705, 1.0), (3.95, 3.105, 1.0), (2.95, 3.105, 1.0), (-2.95, 3.305, -0.4), (-2.95, 3.305, 0.6), (-2.95, 2.705, -0.4), (-2.95, 2.705, 0.6), (-3.95, 3.305, -0.4), (-3.95, 3.305, 0.6), (-3.95, 2.705, -0.4), (-3.95, 2.705, 0.6), (-2.95, 3.155, -0.4), (-2.95, 3.155, 0.6), (-3.95, 3.155, -0.4), (-3.95, 3.155, 0.6), (-2.95, 2.705, 1.0), (-3.95, 2.705, 1.0), (-2.95, 3.105, 1.0), (-3.95, 3.105, 1.0)], [], [(4, 0, 2, 5), (1, 4, 5, 3), (3, 5, 11, 7), (0, 4, 10, 9), (4, 1, 6, 10), (1, 3, 7, 6), (5, 2, 8, 11), (2, 0, 9, 8), (16, 17, 14, 12), (13, 15, 17, 16), (15, 19, 23, 17), (12, 21, 22, 16), (16, 22, 18, 13), (13, 18, 19, 15), (17, 23, 20, 14), (14, 20, 21, 12), (6, 7, 19, 18), (9, 10, 22, 21), (11, 8, 20, 23), (10, 6, 18, 22), (7, 11, 23, 19), (8, 9, 21, 20), (24, 25, 27, 26), (26, 27, 29, 28), (28, 29, 31, 30), (30, 31, 33, 32), (32, 33, 35, 34), (34, 35, 37, 36), (36, 37, 39, 38), (38, 39, 41, 40), (40, 41, 43, 42), (42, 43, 45, 44), (44, 45, 47, 46), (46, 47, 49, 48), (48, 49, 51, 50), (50, 51, 53, 52), (27, 25, 55, 53, 51, 49, 47, 45, 43, 41, 39, 37, 35, 33, 31, 29), (52, 53, 55, 54), (54, 55, 25, 24), (24, 26, 28, 30, 32, 34, 36, 38, 40, 42, 44, 46, 48, 50, 52, 54), (56, 57, 59, 58), (58, 59, 61, 60), (60, 61, 63, 62), (62, 63, 65, 64), (64, 65, 67, 66), (66, 67, 69, 68), (68, 69, 71, 70), (70, 71, 73, 72), (72, 73, 75, 74), (74, 75, 77, 76), (76, 77, 79, 78), (78, 79, 81, 80), (80, 81, 83, 82), (82, 83, 85, 84), (59, 57, 87, 85, 83, 81, 79, 77, 75, 73, 71, 69, 67, 65, 63, 61), (84, 85, 87, 86), (86, 87, 57, 56), (56, 58, 60, 62, 64, 66, 68, 70, 72, 74, 76, 78, 80, 82, 84, 86), (96, 97, 91, 90), (90, 91, 95, 94), (98, 99, 93, 92), (92, 93, 89, 88), (96, 98, 92, 88), (99, 97, 89, 93), (99, 95, 101, 103), (90, 94, 98, 96), (94, 95, 99, 98), (88, 89, 97, 96), (101, 100, 102, 103), (91, 97, 102, 100), (95, 91, 100, 101), (97, 99, 103, 102), (112, 113, 107, 106), (106, 107, 111, 110), (114, 115, 109, 108), (108, 109, 105, 104), (112, 114, 108, 104), (115, 113, 105, 109), (115, 111, 117, 119), (106, 110, 114, 112), (110, 111, 115, 114), (104, 105, 113, 112), (117, 116, 118, 119), (107, 113, 118, 116), (111, 107, 116, 117), (113, 115, 119, 118), (128, 129, 123, 122), (122, 123, 127, 126), (130, 131, 125, 124), (124, 125, 121, 120), (128, 130, 124, 120), (131, 129, 121, 125), (131, 127, 133, 135), (122, 126, 130, 128), (126, 127, 131, 130), (120, 121, 129, 128), (133, 132, 134, 135), (123, 129, 134, 132), (127, 123, 132, 133), (129, 131, 135, 134), (144, 145, 139, 138), (138, 139, 143, 142), (146, 147, 141, 140), (140, 141, 137, 136), (144, 146, 140, 136), (147, 145, 137, 141), (147, 143, 149, 151), (138, 142, 146, 144), (142, 143, 147, 146), (136, 137, 145, 144), (149, 148, 150, 151), (139, 145, 150, 148), (143, 139, 148, 149), (145, 147, 151, 150)])
me_cube_005.use_remesh_preserve_volume = False
me_cube_005.use_remesh_preserve_attributes = False
me_cube_005.use_mirror_vertex_groups = False
me_cube_005.update()
me_cube = bpy.data.meshes.new('Cube')
me_cube.from_pydata([(5.1, -5.96e-08, -2.05), (5.1, -1.0, -2.05), (-5.1, -1.0, -2.05), (-5.1, 3.576e-07, -2.05), (5.1, -5.364e-07, 2.05), (5.1, -1.0, 2.05), (-5.1, -1.0, 2.05), (-5.1, 0.0, 2.05), (5.1, 0.4, -3.1), (5.1, 5.96e-08, -3.1), (5.1, 1.8, 3.1), (5.1, -5.364e-07, 3.1), (-5.1, 0.4, -3.1), (-5.1, 2.735e-06, -3.1), (-5.1, 1.8, 3.1), (-5.1, 2.139e-06, 3.1), (4.7, 2.98e-08, 2.8), (4.7, -0.55, 2.8), (-4.738, -0.55, 2.792), (-4.738, 2.98e-08, 2.792), (-4.771, -0.55, 2.771), (-4.771, 2.98e-08, 2.771), (-4.792, -0.55, 2.738), (-4.792, -2.98e-08, 2.738), (-4.8, -0.55, 2.7), (-4.8, -2.98e-08, 2.7), (-4.792, -0.55, 2.662), (-4.792, 2.98e-08, 2.662), (-4.771, -0.55, 2.629), (-4.771, -2.98e-08, 2.629), (-4.738, -0.55, 2.608), (-4.738, -2.98e-08, 2.608), (-4.7, -0.55, 2.6), (-4.7, -2.98e-08, 2.6), (-4.662, -0.55, 2.608), (-4.662, -2.98e-08, 2.608), (-4.629, -0.55, 2.629), (-4.629, -2.98e-08, 2.629), (-4.608, -0.55, 2.662), (-4.608, 2.98e-08, 2.662), (-4.6, -0.55, 2.7), (-4.6, -2.98e-08, 2.7), (-4.608, -0.55, 2.738), (-4.608, -2.98e-08, 2.738), (-4.629, -0.55, 2.771), (-4.629, 2.98e-08, 2.771), (-4.662, -0.55, 2.792), (-4.662, 2.98e-08, 2.792), (-4.7, -0.55, 2.8), (-4.7, 2.98e-08, 2.8), (4.738, 2.98e-08, 2.792), (4.738, -0.55, 2.792), (4.771, 2.98e-08, 2.771), (4.771, -0.55, 2.771), (4.792, -2.98e-08, 2.738), (4.792, -0.55, 2.738), (4.8, -2.98e-08, 2.7), (4.8, -0.55, 2.7), (4.792, 2.98e-08, 2.662), (4.792, -0.55, 2.662), (4.771, -2.98e-08, 2.629), (4.771, -0.55, 2.629), (4.738, -2.98e-08, 2.608), (4.738, -0.55, 2.608), (4.7, -2.98e-08, 2.6), (4.7, -0.55, 2.6), (4.662, -2.98e-08, 2.608), (4.662, -0.55, 2.608), (4.629, -2.98e-08, 2.629), (4.629, -0.55, 2.629), (4.608, 2.98e-08, 2.662), (4.608, -0.55, 2.662), (4.6, -2.98e-08, 2.7), (4.6, -0.55, 2.7), (4.608, -2.98e-08, 2.738), (4.608, -0.55, 2.738), (4.629, 2.98e-08, 2.771), (4.629, -0.55, 2.771), (4.662, 2.98e-08, 2.792), (4.662, -0.55, 2.792), (4.662, -0.55, -2.608), (4.662, 2.98e-08, -2.608), (-4.7, 2.98e-08, -2.6), (-4.7, -0.55, -2.6), (-4.662, 2.98e-08, -2.608), (-4.662, -0.55, -2.608), (-4.629, 2.98e-08, -2.629), (-4.629, -0.55, -2.629), (-4.608, -2.98e-08, -2.662), (-4.608, -0.55, -2.662), (-4.6, -2.98e-08, -2.7), (-4.6, -0.55, -2.7), (-4.608, 2.98e-08, -2.738), (-4.608, -0.55, -2.738), (-4.629, -2.98e-08, -2.771), (-4.629, -0.55, -2.771), (-4.662, -2.98e-08, -2.792), (-4.662, -0.55, -2.792), (-4.7, -2.98e-08, -2.8), (-4.7, -0.55, -2.8), (-4.738, -2.98e-08, -2.792), (-4.738, -0.55, -2.792), (-4.771, -2.98e-08, -2.771), (-4.771, -0.55, -2.771), (-4.792, 2.98e-08, -2.738), (-4.792, -0.55, -2.738), (-4.8, -2.98e-08, -2.7), (-4.8, -0.55, -2.7), (-4.792, -2.98e-08, -2.662), (-4.792, -0.55, -2.662), (-4.771, 2.98e-08, -2.629), (-4.771, -0.55, -2.629), (-4.738, 2.98e-08, -2.608), (-4.738, -0.55, -2.608), (4.629, -0.55, -2.629), (4.629, 2.98e-08, -2.629), (4.608, -0.55, -2.662), (4.608, -2.98e-08, -2.662), (4.6, -0.55, -2.7), (4.6, -2.98e-08, -2.7), (4.608, -0.55, -2.738), (4.608, 2.98e-08, -2.738), (4.629, -0.55, -2.771), (4.629, -2.98e-08, -2.771), (4.662, -0.55, -2.792), (4.662, -2.98e-08, -2.792), (4.7, -0.55, -2.8), (4.7, -2.98e-08, -2.8), (4.738, -0.55, -2.792), (4.738, -2.98e-08, -2.792), (4.771, -0.55, -2.771), (4.771, -2.98e-08, -2.771), (4.792, -0.55, -2.738), (4.792, 2.98e-08, -2.738), (4.8, -0.55, -2.7), (4.8, -2.98e-08, -2.7), (4.792, -0.55, -2.662), (4.792, -2.98e-08, -2.662), (4.771, -0.55, -2.629), (4.771, 2.98e-08, -2.629), (4.738, -0.55, -2.608), (4.738, 2.98e-08, -2.608), (4.7, -0.55, -2.6), (4.7, 2.98e-08, -2.6), (5.1, 1.8, -0.992), (5.1, -1.431e-07, -0.992), (-5.1, 1.8, -0.992), (-5.1, 2.533e-06, -0.992)], [], [(0, 1, 2, 3), (4, 7, 6, 5), (0, 4, 5, 1), (1, 5, 6, 2), (2, 6, 7, 3), (4, 0, 3, 7), (144, 10, 11, 145), (146, 147, 15, 14), (145, 147, 13, 9), (9, 13, 12, 8), (10, 14, 15, 11), (144, 146, 14, 10), (92, 93, 95, 94), (58, 59, 61, 60), (19, 18, 48, 49), (127, 126, 124, 125), (74, 75, 77, 76), (23, 22, 20, 21), (90, 91, 93, 92), (72, 73, 75, 74), (25, 24, 22, 23), (123, 122, 120, 121), (70, 71, 73, 72), (27, 26, 24, 25), (88, 89, 91, 90), (68, 69, 71, 70), (29, 28, 26, 27), (121, 120, 118, 119), (66, 67, 69, 68), (31, 30, 28, 29), (86, 87, 89, 88), (64, 65, 67, 66), (33, 32, 30, 31), (119, 118, 116, 117), (62, 63, 65, 64), (35, 34, 32, 33), (84, 85, 87, 86), (60, 61, 63, 62), (37, 36, 34, 35), (117, 116, 114, 115), (16, 17, 51, 50), (49, 48, 46, 47), (82, 83, 85, 84), (50, 51, 53, 52), (47, 46, 44, 45), (135, 134, 132, 133), (52, 53, 55, 54), (45, 44, 42, 43), (51, 17, 79, 77, 75, 73, 71, 69, 67, 65, 63, 61, 59, 57, 55, 53), (54, 55, 57, 56), (43, 42, 40, 41), (76, 77, 79, 78), (56, 57, 59, 58), (41, 40, 38, 39), (46, 48, 18, 20, 22, 24, 26, 28, 30, 32, 34, 36, 38, 40, 42, 44), (16, 50, 52, 54, 56, 58, 60, 62, 64, 66, 68, 70, 72, 74, 76, 78), (39, 38, 36, 37), (125, 124, 122, 123), (78, 79, 17, 16), (21, 20, 18, 19), (49, 47, 45, 43, 41, 39, 37, 35, 33, 31, 29, 27, 25, 23, 21, 19), (94, 95, 97, 96), (129, 128, 126, 127), (96, 97, 99, 98), (131, 130, 128, 129), (98, 99, 101, 100), (143, 142, 140, 141), (100, 101, 103, 102), (141, 140, 138, 139), (102, 103, 105, 104), (139, 138, 136, 137), (104, 105, 107, 106), (115, 114, 80, 81), (140, 142, 80, 114, 116, 118, 120, 122, 124, 126, 128, 130, 132, 134, 136, 138), (106, 107, 109, 108), (143, 141, 139, 137, 135, 133, 131, 129, 127, 125, 123, 121, 119, 117, 115, 81), (137, 136, 134, 135), (108, 109, 111, 110), (85, 83, 113, 111, 109, 107, 105, 103, 101, 99, 97, 95, 93, 91, 89, 87), (81, 80, 142, 143), (110, 111, 113, 112), (133, 132, 130, 131), (112, 113, 83, 82), (82, 84, 86, 88, 90, 92, 94, 96, 98, 100, 102, 104, 106, 108, 110, 112), (8, 12, 146, 144), (11, 15, 147, 145), (12, 13, 147, 146), (8, 144, 145, 9)])
me_cube.materials.append(mat_material)
me_cube.use_remesh_preserve_volume = False
me_cube.use_remesh_preserve_attributes = False
me_cube.use_mirror_vertex_groups = False
me_cube.update()
me_cube_004 = bpy.data.meshes.new('Cube.004')
me_cube_004.from_pydata([(-5.4, -4.2, 3.5), (-4.0, 3.2, 3.5), (5.4, -4.2, 3.5), (4.0, 3.2, 3.5), (-5.4, -10.9, 1.7), (-4.0, 3.2, 1.7), (4.0, 3.2, 1.7), (5.4, -10.9, 1.7), (-5.4, -3.75, 3.5), (5.4, -3.75, 3.5), (5.4, -3.75, 1.7), (-5.4, -3.75, 1.7), (-4.0, 3.2, 0.7), (4.0, 3.2, 0.7), (5.4, -10.9, 0.7), (-5.4, -10.9, 0.7), (-5.4, -3.75, 0.7), (5.4, -3.75, 0.7), (-5.593, -4.227, 3.707), (-4.167, 3.405, 3.692), (5.593, -4.227, 3.707), (4.167, 3.405, 3.692), (-5.591, -11.11, 1.858), (-4.164, 3.4, 1.7), (4.164, 3.4, 1.7), (5.591, -11.11, 1.858), (-5.606, -3.73, 3.694), (5.606, -3.73, 3.694), (5.6, -3.73, 1.7), (-5.6, -3.73, 1.7), (-4.164, 3.4, 0.7), (4.164, 3.4, 0.7), (5.6, -11.1, 0.7), (-5.6, -11.1, 0.7), (-5.6, -3.73, 0.7), (5.6, -3.73, 0.7), (-4.6, -2.6, 0.05), (-4.6, -2.6, 3.6), (-4.409, -2.638, 0.05), (-4.409, -2.638, 3.6), (-4.246, -2.746, 0.05), (-4.246, -2.746, 3.6), (-4.138, -2.909, 0.05), (-4.138, -2.909, 3.6), (-4.1, -3.1, 0.05), (-4.1, -3.1, 3.6), (-4.138, -3.291, 0.05), (-4.138, -3.291, 3.6), (-4.246, -3.454, 0.05), (-4.246, -3.454, 3.6), (-4.409, -3.562, 0.05), (-4.409, -3.562, 3.6), (-4.6, -3.6, 0.05), (-4.6, -3.6, 3.6), (-4.791, -3.562, 0.05), (-4.791, -3.562, 3.6), (-4.954, -3.454, 0.05), (-4.954, -3.454, 3.6), (-5.062, -3.291, 0.05), (-5.062, -3.291, 3.6), (-5.1, -3.1, 0.05), (-5.1, -3.1, 3.6), (-5.062, -2.909, 0.05), (-5.062, -2.909, 3.6), (-4.954, -2.746, 0.05), (-4.954, -2.746, 3.6), (-4.791, -2.638, 0.05), (-4.791, -2.638, 3.6), (4.6, -2.6, 0.05), (4.6, -2.6, 3.6), (4.791, -2.638, 0.05), (4.791, -2.638, 3.6), (4.954, -2.746, 0.05), (4.954, -2.746, 3.6), (5.062, -2.909, 0.05), (5.062, -2.909, 3.6), (5.1, -3.1, 0.05), (5.1, -3.1, 3.6), (5.062, -3.291, 0.05), (5.062, -3.291, 3.6), (4.954, -3.454, 0.05), (4.954, -3.454, 3.6), (4.791, -3.562, 0.05), (4.791, -3.562, 3.6), (4.6, -3.6, 0.05), (4.6, -3.6, 3.6), (4.409, -3.562, 0.05), (4.409, -3.562, 3.6), (4.246, -3.454, 0.05), (4.246, -3.454, 3.6), (4.138, -3.291, 0.05), (4.138, -3.291, 3.6), (4.1, -3.1, 0.05), (4.1, -3.1, 3.6), (4.138, -2.909, 0.05), (4.138, -2.909, 3.6), (4.246, -2.746, 0.05), (4.246, -2.746, 3.6), (4.409, -2.638, 0.05), (4.409, -2.638, 3.6)], [], [(11, 5, 1, 8), (5, 6, 3, 1), (10, 7, 2, 9), (7, 4, 0, 2), (9, 2, 0, 8), (14, 15, 4, 7), (17, 14, 7, 10), (12, 13, 6, 5), (16, 12, 5, 11), (15, 16, 11, 4), (13, 17, 10, 6), (3, 9, 8, 1), (6, 10, 9, 3), (4, 11, 8, 0), (29, 26, 19, 23), (23, 19, 21, 24), (28, 27, 20, 25), (25, 20, 18, 22), (27, 26, 18, 20), (32, 25, 22, 33), (35, 28, 25, 32), (30, 23, 24, 31), (34, 29, 23, 30), (33, 22, 29, 34), (31, 24, 28, 35), (21, 19, 26, 27), (24, 21, 27, 28), (22, 18, 26, 29), (16, 15, 33, 34), (14, 17, 35, 32), (12, 16, 34, 30), (17, 13, 31, 35), (15, 14, 32, 33), (13, 12, 30, 31), (36, 37, 39, 38), (38, 39, 41, 40), (40, 41, 43, 42), (42, 43, 45, 44), (44, 45, 47, 46), (46, 47, 49, 48), (48, 49, 51, 50), (50, 51, 53, 52), (52, 53, 55, 54), (54, 55, 57, 56), (56, 57, 59, 58), (58, 59, 61, 60), (60, 61, 63, 62), (62, 63, 65, 64), (39, 37, 67, 65, 63, 61, 59, 57, 55, 53, 51, 49, 47, 45, 43, 41), (64, 65, 67, 66), (66, 67, 37, 36), (36, 38, 40, 42, 44, 46, 48, 50, 52, 54, 56, 58, 60, 62, 64, 66), (68, 69, 71, 70), (70, 71, 73, 72), (72, 73, 75, 74), (74, 75, 77, 76), (76, 77, 79, 78), (78, 79, 81, 80), (80, 81, 83, 82), (82, 83, 85, 84), (84, 85, 87, 86), (86, 87, 89, 88), (88, 89, 91, 90), (90, 91, 93, 92), (92, 93, 95, 94), (94, 95, 97, 96), (71, 69, 99, 97, 95, 93, 91, 89, 87, 85, 83, 81, 79, 77, 75, 73), (96, 97, 99, 98), (98, 99, 69, 68), (68, 70, 72, 74, 76, 78, 80, 82, 84, 86, 88, 90, 92, 94, 96, 98)])
me_cube_004.use_remesh_preserve_volume = False
me_cube_004.use_remesh_preserve_attributes = False
me_cube_004.use_mirror_vertex_groups = False
me_cube_004.update()

# ---- objects
ob_pinhole = bpy.data.objects.new('PinHole', me_cylinder_003)
ob_arduinopad_001 = bpy.data.objects.new('ArduinoPad.001', me_cylinder_001)
ob_lcdpad_001 = bpy.data.objects.new('LcdPad.001', me_cylinder)
ob_arduinounit_001 = bpy.data.objects.new('ArduinoUnit.001', me_cube_001)
ob_bodybottom = bpy.data.objects.new('BodyBottom', me_cube_005)
ob_lcdunit_001 = bpy.data.objects.new('LcdUnit.001', me_cube)
ob_cube = bpy.data.objects.new('Cube', me_cube_004)
ob_lamp = bpy.data.objects.new('Lamp', light_lamp)
ob_camera = bpy.data.objects.new('Camera', cam_camera)
ob_lcdpad = bpy.data.objects.new('LcdPad', me_cylinder)
ob_lcdunit = bpy.data.objects.new('LcdUnit', me_cube)
ob_arduinopad = bpy.data.objects.new('ArduinoPad', me_cylinder_001)
ob_arduinounit = bpy.data.objects.new('ArduinoUnit', me_cube_001)

# ---- transforms, parenting, visibility, modifiers, constraints
ob_pinhole.location = (0.0, 0.0, 0.0)
ob_pinhole.lineart.crease_threshold = 0.0
ob_arduinopad_001.location = (0.0, 0.0, 0.0)
ob_arduinopad_001.lineart.crease_threshold = 0.0
ob_lcdpad_001.location = (0.0, -7.4, 2.2)
ob_lcdpad_001.rotation_euler = (-1.309, -2.145e-16, 1.646e-16)
ob_lcdpad_001.lineart.crease_threshold = 0.0
ob_arduinounit_001.location = (0.0, 0.0, 0.0)
ob_arduinounit_001.lineart.crease_threshold = 0.0
ob_bodybottom.location = (0.0, 0.0, 0.0)
ob_bodybottom.lineart.crease_threshold = 0.0
_m = ob_bodybottom.modifiers.new('Boolean', 'BOOLEAN')
_m.object = ob_arduinopad_001
_m.operation = 'UNION'
_m.solver = 'FAST'
_m = ob_bodybottom.modifiers.new('Boolean.001', 'BOOLEAN')
_m.object = ob_arduinounit_001
_m.solver = 'FAST'
_m = ob_bodybottom.modifiers.new('Boolean.002', 'BOOLEAN')
_m.object = ob_pinhole
_m.solver = 'FAST'
ob_lcdunit_001.location = (0.0, -7.4, 2.2)
ob_lcdunit_001.rotation_euler = (-1.309, -2.145e-16, 1.646e-16)
ob_lcdunit_001.lock_rotations_4d = False
ob_lcdunit_001.empty_display_type = 'ARROWS'
ob_lcdunit_001.lineart.crease_threshold = 0.0
ob_cube.location = (0.0, 0.0, 0.0)
ob_cube.lineart.crease_threshold = 0.0
_m = ob_cube.modifiers.new('Boolean.002', 'BOOLEAN')
_m.object = ob_lcdpad_001
_m.operation = 'UNION'
_m.solver = 'FAST'
_m = ob_cube.modifiers.new('Boolean.001', 'BOOLEAN')
_m.object = ob_lcdunit_001
_m.solver = 'FAST'
_m = ob_cube.modifiers.new('Boolean', 'BOOLEAN')
_m.object = ob_arduinounit_001
_m.solver = 'FAST'
_m = ob_cube.modifiers.new('Boolean.003', 'BOOLEAN')
_m.object = ob_pinhole
_m.solver = 'FAST'
ob_lamp.location = (4.076, 1.005, 5.904)
ob_lamp.rotation_euler = (0.6503, 0.05522, 1.866)
ob_lamp.lock_rotations_4d = False
ob_lamp.empty_display_type = 'ARROWS'
ob_lamp.color = (0.0, 0.0, 0.0, 0.0)
ob_lamp.lineart.crease_threshold = 0.0
ob_camera.location = (7.481, -6.508, 5.344)
ob_camera.rotation_euler = (1.109, 0.0, 0.8149)
ob_camera.lock_rotations_4d = False
ob_camera.empty_display_type = 'ARROWS'
ob_camera.color = (0.0, 0.0, 0.0, 0.0)
ob_camera.display_type = 'WIRE'
ob_camera.lineart.crease_threshold = 0.0
ob_lcdpad.location = (0.0, 0.0, 0.0)
ob_lcdpad.lineart.crease_threshold = 0.0
ob_lcdunit.location = (0.0, 0.0, 0.0)
ob_lcdunit.lock_rotations_4d = False
ob_lcdunit.empty_display_type = 'ARROWS'
ob_lcdunit.lineart.crease_threshold = 0.0
ob_arduinopad.location = (0.0, 0.0, 0.0)
ob_arduinopad.lineart.crease_threshold = 0.0
ob_arduinounit.location = (0.0, 0.0, 0.0)
ob_arduinounit.lineart.crease_threshold = 0.0

# ---- collection membership
col_collection_1.objects.link(ob_pinhole)
col_collection_1.objects.link(ob_arduinopad_001)
col_collection_1.objects.link(ob_lcdpad_001)
col_collection_1.objects.link(ob_arduinounit_001)
col_collection_1.objects.link(ob_bodybottom)
col_collection_1.objects.link(ob_lcdunit_001)
col_collection_1.objects.link(ob_cube)
col_collection_1.objects.link(ob_lamp)
col_collection_1.objects.link(ob_camera)
col_collection_2.objects.link(ob_bodybottom)
col_collection_2.objects.link(ob_cube)
col_collection_4.objects.link(ob_cube)
col_collection_5.objects.link(ob_bodybottom)
col_collection_11.objects.link(ob_lcdpad)
col_collection_11.objects.link(ob_lcdunit)
col_collection_12.objects.link(ob_arduinopad)
col_collection_12.objects.link(ob_arduinounit)

# ---- scene / render settings (as saved in the file)
scene.camera = ob_camera
scene.frame_start = 1; scene.frame_end = 250; scene.frame_set(1)
scene.render.engine = 'BLENDER_EEVEE_NEXT'
scene.render.resolution_percentage = 50
scene.render.dither_intensity = 0.0
scene.cycles.use_denoising = False
scene.cycles.samples = 128
scene.cycles.sampling_pattern = 'TABULATED_SOBOL'
scene.cycles.light_sampling_threshold = 0.0
scene.cycles.use_adaptive_sampling = False
scene.cycles.use_light_tree = False
scene.cycles.blur_glossy = 0.0
scene.cycles.sample_clamp_indirect = 0.0
scene.view_settings.view_transform = 'Standard'
bpy.context.view_layer.update()
